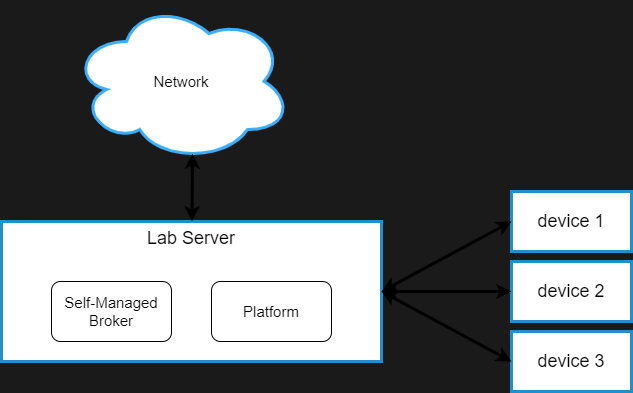

The diagram above was exported from draw.io. Its source (the exported page's mxGraphModel, read from the mxfile embedded in the PNG):
<mxGraphModel dx="1088" dy="779" grid="1" gridSize="10" guides="1" tooltips="1" connect="1" arrows="1" fold="1" page="1" pageScale="1" pageWidth="827" pageHeight="1169" background="#1A1A1A" math="0" shadow="0">
  <root>
    <mxCell id="0" />
    <mxCell id="1" parent="0" />
    <mxCell id="4" value="Lab Server" style="rounded=1;whiteSpace=wrap;html=1;horizontal=1;verticalAlign=top;fontSize=18;arcSize=0;strokeColor=#238fc8;strokeWidth=3;" parent="1" vertex="1">
      <mxGeometry x="120" y="360" width="380" height="140" as="geometry" />
    </mxCell>
    <mxCell id="2" value="Platform" style="rounded=1;whiteSpace=wrap;html=1;fontSize=15;" parent="1" vertex="1">
      <mxGeometry x="330" y="420" width="120" height="60" as="geometry" />
    </mxCell>
    <mxCell id="3" value="Self-Managed&lt;br style=&quot;font-size: 15px;&quot;&gt;Broker" style="rounded=1;whiteSpace=wrap;html=1;fontSize=15;" parent="1" vertex="1">
      <mxGeometry x="170" y="420" width="120" height="60" as="geometry" />
    </mxCell>
    <mxCell id="5" value="device 1" style="rounded=0;whiteSpace=wrap;html=1;fontSize=18;strokeColor=#238fc8;strokeWidth=3;" parent="1" vertex="1">
      <mxGeometry x="630" y="330" width="120" height="60" as="geometry" />
    </mxCell>
    <mxCell id="6" value="device 2" style="rounded=0;whiteSpace=wrap;html=1;fontSize=18;strokeColor=#238fc8;strokeWidth=3;" parent="1" vertex="1">
      <mxGeometry x="630" y="400" width="120" height="60" as="geometry" />
    </mxCell>
    <mxCell id="7" value="device 3" style="rounded=0;whiteSpace=wrap;html=1;fontSize=18;strokeColor=#238fc8;strokeWidth=3;" parent="1" vertex="1">
      <mxGeometry x="630" y="470" width="120" height="60" as="geometry" />
    </mxCell>
    <mxCell id="8" value="" style="endArrow=classic;startArrow=classic;html=1;fontSize=15;entryX=0;entryY=0.5;entryDx=0;entryDy=0;exitX=1;exitY=0.5;exitDx=0;exitDy=0;strokeWidth=3;" parent="1" source="4" target="5" edge="1">
      <mxGeometry width="50" height="50" relative="1" as="geometry">
        <mxPoint x="430" y="430" as="sourcePoint" />
        <mxPoint x="480" y="380" as="targetPoint" />
      </mxGeometry>
    </mxCell>
    <mxCell id="9" value="" style="endArrow=classic;startArrow=classic;html=1;fontSize=15;entryX=0;entryY=0.5;entryDx=0;entryDy=0;exitX=1;exitY=0.5;exitDx=0;exitDy=0;strokeWidth=3;" parent="1" source="4" target="6" edge="1">
      <mxGeometry width="50" height="50" relative="1" as="geometry">
        <mxPoint x="530" y="570" as="sourcePoint" />
        <mxPoint x="660" y="500" as="targetPoint" />
      </mxGeometry>
    </mxCell>
    <mxCell id="10" value="" style="endArrow=classic;startArrow=classic;html=1;fontSize=15;entryX=0;entryY=0.5;entryDx=0;entryDy=0;strokeWidth=3;" parent="1" target="7" edge="1">
      <mxGeometry width="50" height="50" relative="1" as="geometry">
        <mxPoint x="500" y="430" as="sourcePoint" />
        <mxPoint x="627" y="509" as="targetPoint" />
      </mxGeometry>
    </mxCell>
    <mxCell id="11" value="Network" style="ellipse;shape=cloud;whiteSpace=wrap;html=1;fontSize=15;strokeColor=#39B0FF;strokeWidth=3;" parent="1" vertex="1">
      <mxGeometry x="190" y="140" width="220" height="160" as="geometry" />
    </mxCell>
    <mxCell id="12" value="" style="endArrow=classic;startArrow=classic;html=1;fontSize=15;entryX=0.55;entryY=0.95;entryDx=0;entryDy=0;entryPerimeter=0;strokeWidth=3;" parent="1" source="4" target="11" edge="1">
      <mxGeometry width="50" height="50" relative="1" as="geometry">
        <mxPoint x="430" y="430" as="sourcePoint" />
        <mxPoint x="480" y="380" as="targetPoint" />
      </mxGeometry>
    </mxCell>
  </root>
</mxGraphModel>